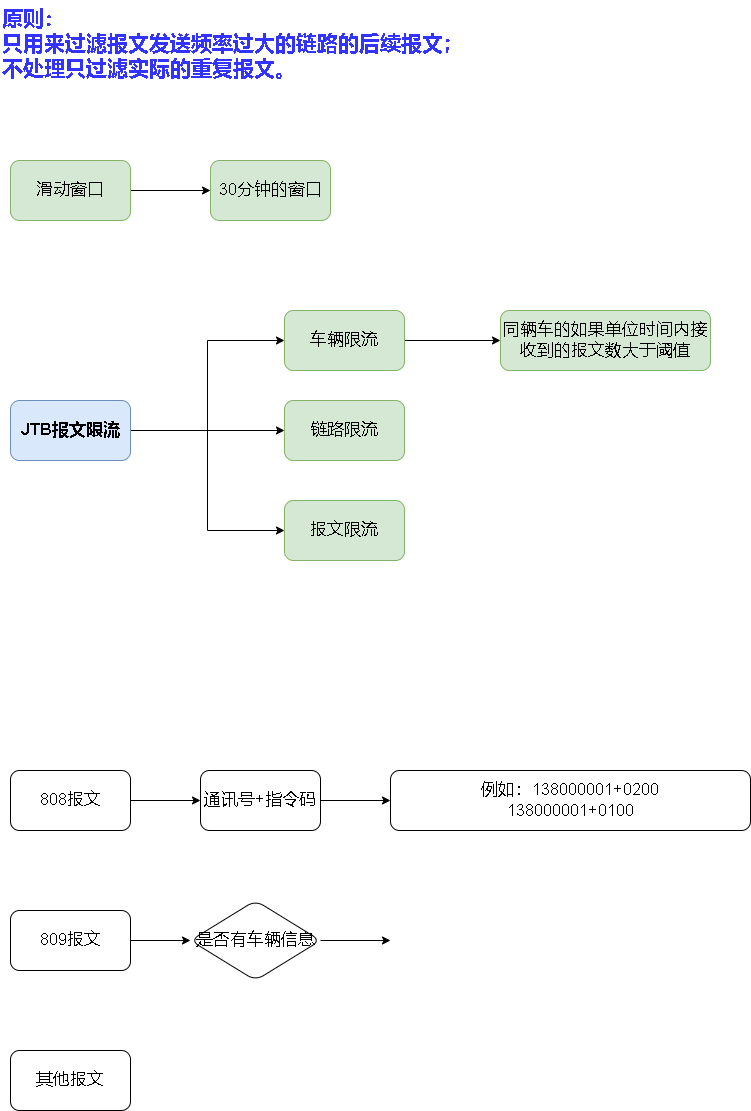

The diagram above was exported from draw.io. Its source (the exported page's mxGraphModel, read from the mxfile embedded in the PNG):
<mxGraphModel dx="1422" dy="754" grid="1" gridSize="10" guides="1" tooltips="1" connect="1" arrows="1" fold="1" page="1" pageScale="1" pageWidth="827" pageHeight="1169" math="0" shadow="0">
  <root>
    <mxCell id="0" />
    <mxCell id="1" parent="0" />
    <mxCell id="fMUKml5RnItikVMqAqGf-10" style="edgeStyle=orthogonalEdgeStyle;rounded=0;orthogonalLoop=1;jettySize=auto;html=1;entryX=0;entryY=0.5;entryDx=0;entryDy=0;fontSize=17;" parent="1" source="fMUKml5RnItikVMqAqGf-1" target="fMUKml5RnItikVMqAqGf-7" edge="1">
      <mxGeometry relative="1" as="geometry" />
    </mxCell>
    <mxCell id="fMUKml5RnItikVMqAqGf-12" style="edgeStyle=orthogonalEdgeStyle;rounded=0;orthogonalLoop=1;jettySize=auto;html=1;entryX=0;entryY=0.5;entryDx=0;entryDy=0;fontSize=17;" parent="1" source="fMUKml5RnItikVMqAqGf-1" target="fMUKml5RnItikVMqAqGf-8" edge="1">
      <mxGeometry relative="1" as="geometry" />
    </mxCell>
    <mxCell id="fMUKml5RnItikVMqAqGf-13" style="edgeStyle=orthogonalEdgeStyle;rounded=0;orthogonalLoop=1;jettySize=auto;html=1;entryX=0;entryY=0.5;entryDx=0;entryDy=0;fontSize=17;" parent="1" source="fMUKml5RnItikVMqAqGf-1" target="fMUKml5RnItikVMqAqGf-9" edge="1">
      <mxGeometry relative="1" as="geometry" />
    </mxCell>
    <mxCell id="fMUKml5RnItikVMqAqGf-1" value="&lt;b&gt;&lt;font style=&quot;font-size: 17px;&quot;&gt;JTB报文限流&lt;/font&gt;&lt;/b&gt;" style="rounded=1;whiteSpace=wrap;html=1;fillColor=#dae8fc;strokeColor=#6c8ebf;" parent="1" vertex="1">
      <mxGeometry x="30" y="410" width="120" height="60" as="geometry" />
    </mxCell>
    <mxCell id="JgarjeQQoiQfVQjtcr5q-9" value="" style="edgeStyle=orthogonalEdgeStyle;rounded=0;orthogonalLoop=1;jettySize=auto;html=1;" edge="1" parent="1" source="fMUKml5RnItikVMqAqGf-2" target="JgarjeQQoiQfVQjtcr5q-8">
      <mxGeometry relative="1" as="geometry" />
    </mxCell>
    <mxCell id="fMUKml5RnItikVMqAqGf-2" value="808报文" style="rounded=1;whiteSpace=wrap;html=1;fontSize=17;" parent="1" vertex="1">
      <mxGeometry x="30" y="780" width="120" height="60" as="geometry" />
    </mxCell>
    <mxCell id="JgarjeQQoiQfVQjtcr5q-16" value="" style="edgeStyle=orthogonalEdgeStyle;rounded=0;orthogonalLoop=1;jettySize=auto;html=1;fontColor=#3333FF;" edge="1" parent="1" source="fMUKml5RnItikVMqAqGf-3" target="JgarjeQQoiQfVQjtcr5q-15">
      <mxGeometry relative="1" as="geometry" />
    </mxCell>
    <mxCell id="fMUKml5RnItikVMqAqGf-3" value="809报文" style="rounded=1;whiteSpace=wrap;html=1;fontSize=17;" parent="1" vertex="1">
      <mxGeometry x="30" y="920" width="120" height="60" as="geometry" />
    </mxCell>
    <mxCell id="fMUKml5RnItikVMqAqGf-4" value="其他报文" style="rounded=1;whiteSpace=wrap;html=1;fontSize=17;" parent="1" vertex="1">
      <mxGeometry x="30" y="1060" width="120" height="60" as="geometry" />
    </mxCell>
    <mxCell id="fMUKml5RnItikVMqAqGf-14" style="edgeStyle=orthogonalEdgeStyle;rounded=0;orthogonalLoop=1;jettySize=auto;html=1;fontSize=17;entryX=0;entryY=0.5;entryDx=0;entryDy=0;" parent="1" source="fMUKml5RnItikVMqAqGf-7" target="fMUKml5RnItikVMqAqGf-15" edge="1">
      <mxGeometry relative="1" as="geometry">
        <mxPoint x="570" y="350" as="targetPoint" />
      </mxGeometry>
    </mxCell>
    <mxCell id="fMUKml5RnItikVMqAqGf-7" value="车辆限流" style="rounded=1;whiteSpace=wrap;html=1;fontSize=17;fillColor=#d5e8d4;strokeColor=#82b366;" parent="1" vertex="1">
      <mxGeometry x="304" y="320" width="120" height="60" as="geometry" />
    </mxCell>
    <mxCell id="fMUKml5RnItikVMqAqGf-8" value="链路限流" style="rounded=1;whiteSpace=wrap;html=1;fontSize=17;fillColor=#d5e8d4;strokeColor=#82b366;" parent="1" vertex="1">
      <mxGeometry x="304" y="410" width="120" height="60" as="geometry" />
    </mxCell>
    <mxCell id="fMUKml5RnItikVMqAqGf-9" value="报文限流" style="rounded=1;whiteSpace=wrap;html=1;fontSize=17;fillColor=#d5e8d4;strokeColor=#82b366;" parent="1" vertex="1">
      <mxGeometry x="304" y="510" width="120" height="60" as="geometry" />
    </mxCell>
    <mxCell id="fMUKml5RnItikVMqAqGf-15" value="同辆车的如果单位时间内接收到的报文数大于阈值" style="rounded=1;whiteSpace=wrap;html=1;fontSize=17;fillColor=#d5e8d4;strokeColor=#82b366;" parent="1" vertex="1">
      <mxGeometry x="520" y="320" width="210" height="60" as="geometry" />
    </mxCell>
    <mxCell id="JgarjeQQoiQfVQjtcr5q-3" style="edgeStyle=orthogonalEdgeStyle;rounded=0;orthogonalLoop=1;jettySize=auto;html=1;entryX=0;entryY=0.5;entryDx=0;entryDy=0;" edge="1" parent="1" source="fMUKml5RnItikVMqAqGf-18" target="JgarjeQQoiQfVQjtcr5q-4">
      <mxGeometry relative="1" as="geometry">
        <mxPoint x="210" y="200" as="targetPoint" />
      </mxGeometry>
    </mxCell>
    <mxCell id="fMUKml5RnItikVMqAqGf-18" value="滑动窗口" style="rounded=1;whiteSpace=wrap;html=1;fontSize=17;fillColor=#d5e8d4;strokeColor=#82b366;" parent="1" vertex="1">
      <mxGeometry x="30" y="170" width="120" height="60" as="geometry" />
    </mxCell>
    <mxCell id="JgarjeQQoiQfVQjtcr5q-4" value="30分钟的窗口" style="rounded=1;whiteSpace=wrap;html=1;fontSize=17;fillColor=#d5e8d4;strokeColor=#82b366;" vertex="1" parent="1">
      <mxGeometry x="230" y="170" width="120" height="60" as="geometry" />
    </mxCell>
    <mxCell id="JgarjeQQoiQfVQjtcr5q-12" style="edgeStyle=orthogonalEdgeStyle;rounded=0;orthogonalLoop=1;jettySize=auto;html=1;fontColor=#3333FF;entryX=0;entryY=0.5;entryDx=0;entryDy=0;" edge="1" parent="1" source="JgarjeQQoiQfVQjtcr5q-8" target="JgarjeQQoiQfVQjtcr5q-13">
      <mxGeometry relative="1" as="geometry">
        <mxPoint x="390" y="810" as="targetPoint" />
      </mxGeometry>
    </mxCell>
    <mxCell id="JgarjeQQoiQfVQjtcr5q-8" value="通讯号+指令码" style="whiteSpace=wrap;html=1;fontSize=17;rounded=1;" vertex="1" parent="1">
      <mxGeometry x="220" y="780" width="120" height="60" as="geometry" />
    </mxCell>
    <mxCell id="JgarjeQQoiQfVQjtcr5q-13" value="例如：138000001+0200&lt;br&gt;138000001+0100" style="whiteSpace=wrap;html=1;fontSize=17;rounded=1;" vertex="1" parent="1">
      <mxGeometry x="410" y="780" width="360" height="60" as="geometry" />
    </mxCell>
    <mxCell id="JgarjeQQoiQfVQjtcr5q-17" style="edgeStyle=orthogonalEdgeStyle;rounded=0;orthogonalLoop=1;jettySize=auto;html=1;fontColor=#3333FF;" edge="1" parent="1" source="JgarjeQQoiQfVQjtcr5q-15">
      <mxGeometry relative="1" as="geometry">
        <mxPoint x="410" y="950" as="targetPoint" />
      </mxGeometry>
    </mxCell>
    <mxCell id="JgarjeQQoiQfVQjtcr5q-15" value="是否有车辆信息" style="rhombus;whiteSpace=wrap;html=1;fontSize=17;rounded=1;" vertex="1" parent="1">
      <mxGeometry x="210" y="910" width="130" height="80" as="geometry" />
    </mxCell>
    <mxCell id="JgarjeQQoiQfVQjtcr5q-18" value="&lt;font style=&quot;font-size: 21px;&quot;&gt;&lt;b&gt;原则：&lt;br&gt;只用来过滤报文发送频率过大的链路的后续报文；&lt;br&gt;不处理只过滤实际的重复报文。&lt;/b&gt;&lt;/font&gt;" style="text;html=1;strokeColor=none;fillColor=none;align=left;verticalAlign=top;whiteSpace=wrap;rounded=0;fontColor=#3333FF;" vertex="1" parent="1">
      <mxGeometry x="20" y="10" width="640" height="80" as="geometry" />
    </mxCell>
  </root>
</mxGraphModel>